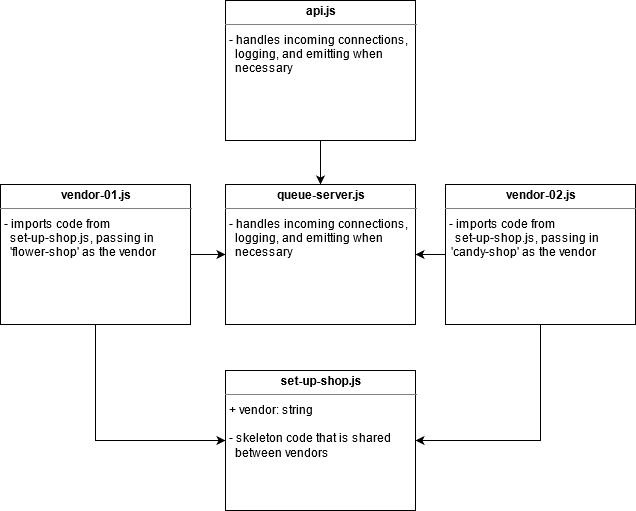

The diagram above was exported from draw.io. Its source (the exported page's mxGraphModel, read from the mxfile embedded in the PNG):
<mxGraphModel dx="2062" dy="1123" grid="1" gridSize="10" guides="1" tooltips="1" connect="1" arrows="1" fold="1" page="1" pageScale="1" pageWidth="1169" pageHeight="826" background="#ffffff" math="0" shadow="0">
  <root>
    <mxCell id="0" />
    <mxCell id="1" parent="0" />
    <mxCell id="uk9tYBDSgavBsX28dxRH-1" value="&lt;p style=&quot;margin: 0px ; margin-top: 4px ; text-align: center&quot;&gt;&lt;b&gt;queue-server.js&lt;/b&gt;&lt;/p&gt;&lt;hr size=&quot;1&quot;&gt;&lt;p style=&quot;margin: 0px ; margin-left: 4px&quot;&gt;&lt;/p&gt;&lt;p style=&quot;margin: 0px ; margin-left: 4px&quot;&gt;- handles incoming connections,&lt;/p&gt;&lt;p style=&quot;margin: 0px ; margin-left: 4px&quot;&gt;&amp;nbsp; logging, and emitting when&lt;/p&gt;&lt;p style=&quot;margin: 0px ; margin-left: 4px&quot;&gt;&amp;nbsp; necessary&lt;/p&gt;&lt;div&gt;&lt;br&gt;&lt;/div&gt;" style="verticalAlign=top;align=left;overflow=fill;fontSize=12;fontFamily=Helvetica;html=1;rounded=0;shadow=0;comic=0;labelBackgroundColor=none;strokeWidth=1" parent="1" vertex="1">
      <mxGeometry x="525" y="244" width="190" height="140" as="geometry" />
    </mxCell>
    <mxCell id="GB6O8fz7jtQG_ejLNZ5V-3" style="edgeStyle=orthogonalEdgeStyle;rounded=0;orthogonalLoop=1;jettySize=auto;html=1;exitX=0;exitY=0.5;exitDx=0;exitDy=0;entryX=1;entryY=0.5;entryDx=0;entryDy=0;" edge="1" parent="1" source="vBddboIVCOBGoCwsKS9x-1" target="uk9tYBDSgavBsX28dxRH-1">
      <mxGeometry relative="1" as="geometry" />
    </mxCell>
    <mxCell id="GB6O8fz7jtQG_ejLNZ5V-6" style="edgeStyle=orthogonalEdgeStyle;rounded=0;orthogonalLoop=1;jettySize=auto;html=1;exitX=0.5;exitY=1;exitDx=0;exitDy=0;entryX=1;entryY=0.5;entryDx=0;entryDy=0;" edge="1" parent="1" source="vBddboIVCOBGoCwsKS9x-1" target="GB6O8fz7jtQG_ejLNZ5V-4">
      <mxGeometry relative="1" as="geometry" />
    </mxCell>
    <mxCell id="vBddboIVCOBGoCwsKS9x-1" value="&lt;p style=&quot;margin: 0px ; margin-top: 4px ; text-align: center&quot;&gt;&lt;b&gt;vendor-02.js&lt;/b&gt;&lt;/p&gt;&lt;hr size=&quot;1&quot;&gt;&lt;p style=&quot;margin: 0px ; margin-left: 4px&quot;&gt;- imports code from&lt;/p&gt;&lt;p style=&quot;margin: 0px ; margin-left: 4px&quot;&gt;&amp;nbsp; set-up-shop.js, passing in&lt;/p&gt;&amp;nbsp; 'candy-shop' as the vendor" style="verticalAlign=top;align=left;overflow=fill;fontSize=12;fontFamily=Helvetica;html=1;rounded=0;shadow=0;comic=0;labelBackgroundColor=none;strokeWidth=1" parent="1" vertex="1">
      <mxGeometry x="745" y="244" width="190" height="140" as="geometry" />
    </mxCell>
    <mxCell id="GB6O8fz7jtQG_ejLNZ5V-1" style="edgeStyle=orthogonalEdgeStyle;rounded=0;orthogonalLoop=1;jettySize=auto;html=1;exitX=1;exitY=0.5;exitDx=0;exitDy=0;entryX=0;entryY=0.5;entryDx=0;entryDy=0;" edge="1" parent="1" source="vBddboIVCOBGoCwsKS9x-2" target="uk9tYBDSgavBsX28dxRH-1">
      <mxGeometry relative="1" as="geometry" />
    </mxCell>
    <mxCell id="GB6O8fz7jtQG_ejLNZ5V-5" style="edgeStyle=orthogonalEdgeStyle;rounded=0;orthogonalLoop=1;jettySize=auto;html=1;exitX=0.5;exitY=1;exitDx=0;exitDy=0;entryX=0;entryY=0.5;entryDx=0;entryDy=0;" edge="1" parent="1" source="vBddboIVCOBGoCwsKS9x-2" target="GB6O8fz7jtQG_ejLNZ5V-4">
      <mxGeometry relative="1" as="geometry" />
    </mxCell>
    <mxCell id="vBddboIVCOBGoCwsKS9x-2" value="&lt;p style=&quot;margin: 0px ; margin-top: 4px ; text-align: center&quot;&gt;&lt;b&gt;vendor-01.js&lt;/b&gt;&lt;/p&gt;&lt;hr size=&quot;1&quot;&gt;&lt;p style=&quot;margin: 0px ; margin-left: 4px&quot;&gt;- imports code from&lt;/p&gt;&lt;p style=&quot;margin: 0px ; margin-left: 4px&quot;&gt;&amp;nbsp; set-up-shop.js, passing in&lt;/p&gt;&lt;p style=&quot;margin: 0px ; margin-left: 4px&quot;&gt;&amp;nbsp; 'flower-shop' as the vendor&lt;br&gt;&lt;/p&gt;" style="verticalAlign=top;align=left;overflow=fill;fontSize=12;fontFamily=Helvetica;html=1;rounded=0;shadow=0;comic=0;labelBackgroundColor=none;strokeWidth=1" parent="1" vertex="1">
      <mxGeometry x="300" y="244" width="190" height="140" as="geometry" />
    </mxCell>
    <mxCell id="GB6O8fz7jtQG_ejLNZ5V-4" value="&lt;p style=&quot;margin: 0px ; margin-top: 4px ; text-align: center&quot;&gt;&lt;b&gt;set-up-shop.js&lt;/b&gt;&lt;/p&gt;&lt;hr size=&quot;1&quot;&gt;&lt;p style=&quot;margin: 0px ; margin-left: 4px&quot;&gt;&lt;/p&gt;&lt;p style=&quot;margin: 0px ; margin-left: 4px&quot;&gt;+ vendor: string&lt;/p&gt;&lt;p style=&quot;margin: 0px ; margin-left: 4px&quot;&gt;&lt;br&gt;&lt;/p&gt;&lt;p style=&quot;margin: 0px ; margin-left: 4px&quot;&gt;- skeleton code that is shared&lt;/p&gt;&lt;p style=&quot;margin: 0px ; margin-left: 4px&quot;&gt;&amp;nbsp; between vendors&lt;br&gt;&lt;/p&gt;&lt;div&gt;&lt;br&gt;&lt;/div&gt;" style="verticalAlign=top;align=left;overflow=fill;fontSize=12;fontFamily=Helvetica;html=1;rounded=0;shadow=0;comic=0;labelBackgroundColor=none;strokeWidth=1" vertex="1" parent="1">
      <mxGeometry x="525" y="430" width="190" height="140" as="geometry" />
    </mxCell>
    <mxCell id="GB6O8fz7jtQG_ejLNZ5V-8" style="edgeStyle=orthogonalEdgeStyle;rounded=0;orthogonalLoop=1;jettySize=auto;html=1;exitX=0.5;exitY=1;exitDx=0;exitDy=0;entryX=0.5;entryY=0;entryDx=0;entryDy=0;" edge="1" parent="1" source="GB6O8fz7jtQG_ejLNZ5V-7" target="uk9tYBDSgavBsX28dxRH-1">
      <mxGeometry relative="1" as="geometry" />
    </mxCell>
    <mxCell id="GB6O8fz7jtQG_ejLNZ5V-7" value="&lt;p style=&quot;margin: 0px ; margin-top: 4px ; text-align: center&quot;&gt;&lt;b&gt;api.js&lt;/b&gt;&lt;/p&gt;&lt;hr size=&quot;1&quot;&gt;&lt;p style=&quot;margin: 0px ; margin-left: 4px&quot;&gt;&lt;/p&gt;&lt;p style=&quot;margin: 0px ; margin-left: 4px&quot;&gt;- handles incoming connections,&lt;/p&gt;&lt;p style=&quot;margin: 0px ; margin-left: 4px&quot;&gt;&amp;nbsp; logging, and emitting when&lt;/p&gt;&lt;p style=&quot;margin: 0px ; margin-left: 4px&quot;&gt;&amp;nbsp; necessary&lt;/p&gt;&lt;div&gt;&lt;br&gt;&lt;/div&gt;" style="verticalAlign=top;align=left;overflow=fill;fontSize=12;fontFamily=Helvetica;html=1;rounded=0;shadow=0;comic=0;labelBackgroundColor=none;strokeWidth=1" vertex="1" parent="1">
      <mxGeometry x="525" y="60" width="190" height="140" as="geometry" />
    </mxCell>
  </root>
</mxGraphModel>